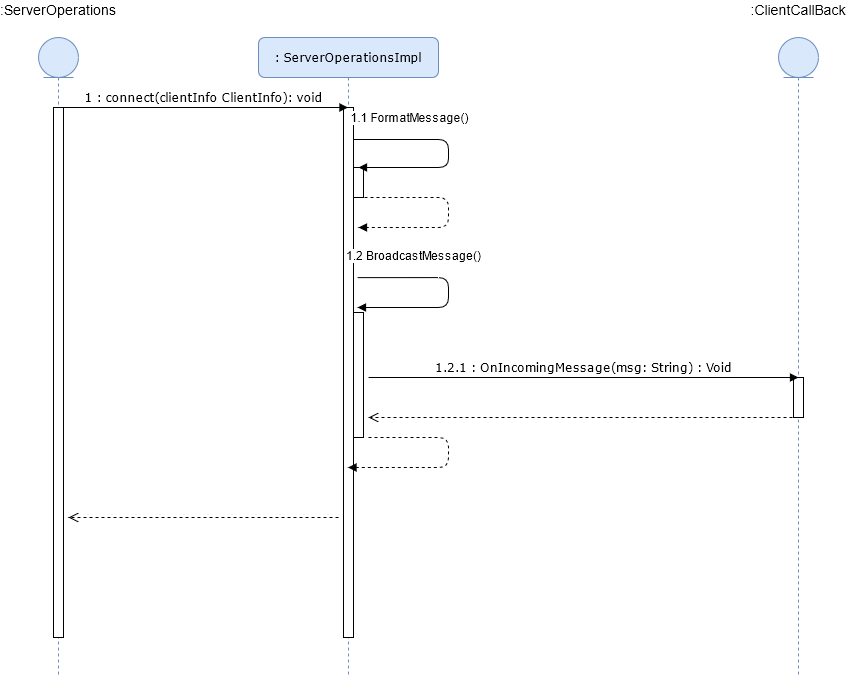

The diagram above was exported from draw.io. Its source (the exported page's mxGraphModel, read from the mxfile embedded in the PNG):
<mxGraphModel dx="1422" dy="791" grid="1" gridSize="10" guides="1" tooltips="1" connect="1" arrows="1" fold="1" page="1" pageScale="1" pageWidth="1100" pageHeight="850" background="#ffffff" math="0" shadow="0">
  <root>
    <mxCell id="0" />
    <mxCell id="1" parent="0" />
    <mxCell id="LQv783XLOAJRmS6WzRF9-17" value="&lt;div style=&quot;font-size: 14px;&quot;&gt;&lt;font style=&quot;font-size: 14px;&quot;&gt;:ServerOperations&lt;/font&gt;&lt;/div&gt;&lt;div style=&quot;font-size: 14px;&quot;&gt;&lt;font style=&quot;font-size: 14px;&quot;&gt;&lt;br style=&quot;font-size: 14px;&quot;&gt;&lt;/font&gt;&lt;/div&gt;" style="shape=umlLifeline;participant=umlEntity;perimeter=lifelinePerimeter;whiteSpace=wrap;html=1;container=1;collapsible=0;recursiveResize=0;verticalAlign=bottom;spacingTop=36;outlineConnect=0;labelPosition=center;verticalLabelPosition=top;align=center;fontStyle=0;fillColor=#dae8fc;strokeColor=#6c8ebf;fontSize=14;" vertex="1" parent="1">
      <mxGeometry x="170" y="120" width="40" height="640" as="geometry" />
    </mxCell>
    <mxCell id="LQv783XLOAJRmS6WzRF9-19" value="" style="html=1;points=[];perimeter=orthogonalPerimeter;rounded=0;shadow=0;comic=0;labelBackgroundColor=none;strokeWidth=1;fontFamily=Verdana;fontSize=12;align=center;" vertex="1" parent="LQv783XLOAJRmS6WzRF9-17">
      <mxGeometry x="15" y="70" width="10" height="530" as="geometry" />
    </mxCell>
    <mxCell id="LQv783XLOAJRmS6WzRF9-24" value="&lt;div style=&quot;font-size: 14px&quot;&gt;&lt;font style=&quot;font-size: 14px&quot;&gt;:ClientCallBack&lt;/font&gt;&lt;/div&gt;&lt;div style=&quot;font-size: 14px&quot;&gt;&lt;font style=&quot;font-size: 14px&quot;&gt;&lt;br style=&quot;font-size: 14px&quot;&gt;&lt;/font&gt;&lt;/div&gt;" style="shape=umlLifeline;participant=umlEntity;perimeter=lifelinePerimeter;whiteSpace=wrap;html=1;container=1;collapsible=0;recursiveResize=0;verticalAlign=bottom;spacingTop=36;outlineConnect=0;labelPosition=center;verticalLabelPosition=top;align=center;fontStyle=0;fillColor=#dae8fc;strokeColor=#6c8ebf;fontSize=14;" vertex="1" parent="1">
      <mxGeometry x="910" y="120" width="40" height="640" as="geometry" />
    </mxCell>
    <mxCell id="LQv783XLOAJRmS6WzRF9-25" value="" style="html=1;points=[];perimeter=orthogonalPerimeter;rounded=0;shadow=0;comic=0;labelBackgroundColor=none;strokeWidth=1;fontFamily=Verdana;fontSize=12;align=center;" vertex="1" parent="LQv783XLOAJRmS6WzRF9-24">
      <mxGeometry x="15" y="340" width="10" height="40" as="geometry" />
    </mxCell>
    <mxCell id="LQv783XLOAJRmS6WzRF9-26" value=": ServerOperationsImpl" style="shape=umlLifeline;perimeter=lifelinePerimeter;whiteSpace=wrap;html=1;container=1;collapsible=0;recursiveResize=0;outlineConnect=0;rounded=1;shadow=0;comic=0;labelBackgroundColor=none;strokeWidth=1;fontFamily=Verdana;fontSize=12;align=center;fontStyle=0;fillColor=#dae8fc;strokeColor=#6c8ebf;" vertex="1" parent="1">
      <mxGeometry x="390" y="120" width="180" height="640" as="geometry" />
    </mxCell>
    <mxCell id="LQv783XLOAJRmS6WzRF9-27" value="" style="html=1;points=[];perimeter=orthogonalPerimeter;rounded=0;shadow=0;comic=0;labelBackgroundColor=none;strokeWidth=1;fontFamily=Verdana;fontSize=12;align=center;" vertex="1" parent="LQv783XLOAJRmS6WzRF9-26">
      <mxGeometry x="85" y="70" width="10" height="530" as="geometry" />
    </mxCell>
    <mxCell id="LQv783XLOAJRmS6WzRF9-31" value="" style="html=1;points=[];perimeter=orthogonalPerimeter;rounded=0;shadow=0;comic=0;labelBackgroundColor=none;strokeWidth=1;fontFamily=Verdana;fontSize=12;align=center;" vertex="1" parent="LQv783XLOAJRmS6WzRF9-26">
      <mxGeometry x="95" y="130" width="10" height="30" as="geometry" />
    </mxCell>
    <mxCell id="LQv783XLOAJRmS6WzRF9-30" value="&lt;font style=&quot;font-size: 12px&quot;&gt;1.1 FormatMessage()&lt;/font&gt;" style="html=1;verticalAlign=bottom;endArrow=block;edgeStyle=orthogonalEdgeStyle;labelPosition=center;verticalLabelPosition=top;align=center;" edge="1" parent="LQv783XLOAJRmS6WzRF9-26">
      <mxGeometry x="-0.4698" y="12" width="80" relative="1" as="geometry">
        <mxPoint x="95" y="102" as="sourcePoint" />
        <mxPoint x="100" y="130" as="targetPoint" />
        <Array as="points">
          <mxPoint x="190" y="102" />
          <mxPoint x="190" y="130" />
        </Array>
        <mxPoint as="offset" />
      </mxGeometry>
    </mxCell>
    <mxCell id="LQv783XLOAJRmS6WzRF9-36" value="&lt;font style=&quot;font-size: 12px&quot;&gt;1.2 BroadcastMessage()&lt;/font&gt;" style="html=1;verticalAlign=bottom;endArrow=block;edgeStyle=orthogonalEdgeStyle;labelPosition=center;verticalLabelPosition=top;align=center;exitX=1.4;exitY=0.321;exitDx=0;exitDy=0;exitPerimeter=0;" edge="1" parent="LQv783XLOAJRmS6WzRF9-26" source="LQv783XLOAJRmS6WzRF9-27">
      <mxGeometry x="-0.4698" y="12" width="80" relative="1" as="geometry">
        <mxPoint x="495" y="232" as="sourcePoint" />
        <mxPoint x="99" y="270" as="targetPoint" />
        <Array as="points">
          <mxPoint x="190" y="240" />
          <mxPoint x="190" y="270" />
        </Array>
        <mxPoint as="offset" />
      </mxGeometry>
    </mxCell>
    <mxCell id="LQv783XLOAJRmS6WzRF9-37" value="" style="html=1;points=[];perimeter=orthogonalPerimeter;rounded=0;shadow=0;comic=0;labelBackgroundColor=none;strokeWidth=1;fontFamily=Verdana;fontSize=12;align=center;" vertex="1" parent="LQv783XLOAJRmS6WzRF9-26">
      <mxGeometry x="95" y="275" width="10" height="125" as="geometry" />
    </mxCell>
    <mxCell id="LQv783XLOAJRmS6WzRF9-28" value="1 : connect(clientInfo ClientInfo): void" style="html=1;verticalAlign=bottom;endArrow=block;labelBackgroundColor=none;fontFamily=Verdana;fontSize=12;edgeStyle=orthogonalEdgeStyle;elbow=vertical;" edge="1" parent="1">
      <mxGeometry relative="1" as="geometry">
        <mxPoint x="190" y="190" as="sourcePoint" />
        <mxPoint x="479.5" y="190" as="targetPoint" />
      </mxGeometry>
    </mxCell>
    <mxCell id="LQv783XLOAJRmS6WzRF9-33" value="" style="html=1;verticalAlign=bottom;endArrow=block;edgeStyle=orthogonalEdgeStyle;labelPosition=center;verticalLabelPosition=top;align=center;dashed=1;" edge="1" parent="1">
      <mxGeometry x="-0.4698" y="12" width="80" relative="1" as="geometry">
        <mxPoint x="490" y="280" as="sourcePoint" />
        <mxPoint x="490" y="310" as="targetPoint" />
        <Array as="points">
          <mxPoint x="580" y="280" />
          <mxPoint x="580" y="310" />
        </Array>
        <mxPoint as="offset" />
      </mxGeometry>
    </mxCell>
    <mxCell id="LQv783XLOAJRmS6WzRF9-38" value="1.2.1 : OnIncomingMessage(msg: String) : Void" style="html=1;verticalAlign=bottom;endArrow=block;labelBackgroundColor=none;fontFamily=Verdana;fontSize=12;elbow=vertical;" edge="1" parent="1">
      <mxGeometry relative="1" as="geometry">
        <mxPoint x="500" y="460" as="sourcePoint" />
        <mxPoint x="930" y="460" as="targetPoint" />
      </mxGeometry>
    </mxCell>
    <mxCell id="LQv783XLOAJRmS6WzRF9-39" value="&lt;div&gt;&lt;br&gt;&lt;/div&gt;&lt;div&gt;&lt;br&gt;&lt;/div&gt;" style="html=1;verticalAlign=bottom;endArrow=open;dashed=1;endSize=8;rounded=1;" edge="1" parent="1">
      <mxGeometry relative="1" as="geometry">
        <mxPoint x="930" y="500" as="sourcePoint" />
        <mxPoint x="500" y="500" as="targetPoint" />
      </mxGeometry>
    </mxCell>
    <mxCell id="LQv783XLOAJRmS6WzRF9-42" value="" style="html=1;verticalAlign=bottom;endArrow=block;edgeStyle=orthogonalEdgeStyle;labelPosition=center;verticalLabelPosition=top;align=center;dashed=1;" edge="1" parent="1" target="LQv783XLOAJRmS6WzRF9-26">
      <mxGeometry x="-0.4698" y="12" width="80" relative="1" as="geometry">
        <mxPoint x="500" y="520" as="sourcePoint" />
        <mxPoint x="500" y="550" as="targetPoint" />
        <Array as="points">
          <mxPoint x="580" y="520" />
          <mxPoint x="580" y="550" />
        </Array>
        <mxPoint as="offset" />
      </mxGeometry>
    </mxCell>
    <mxCell id="LQv783XLOAJRmS6WzRF9-43" value="&lt;div&gt;&lt;br&gt;&lt;/div&gt;&lt;div&gt;&lt;br&gt;&lt;/div&gt;" style="html=1;verticalAlign=bottom;endArrow=open;dashed=1;endSize=8;rounded=1;" edge="1" parent="1">
      <mxGeometry relative="1" as="geometry">
        <mxPoint x="470" y="600" as="sourcePoint" />
        <mxPoint x="200" y="600" as="targetPoint" />
      </mxGeometry>
    </mxCell>
  </root>
</mxGraphModel>